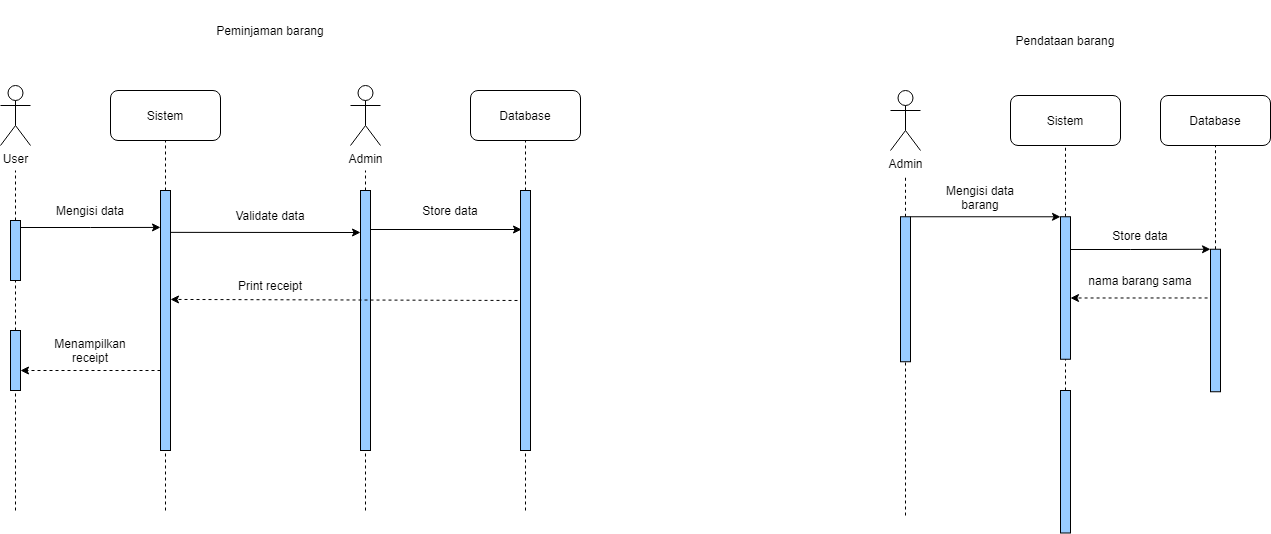

The diagram above was exported from draw.io. Its source (the exported page's mxGraphModel, read from the mxfile embedded in the PNG):
<mxGraphModel dx="1108" dy="729" grid="1" gridSize="10" guides="1" tooltips="1" connect="1" arrows="1" fold="1" page="1" pageScale="1" pageWidth="850" pageHeight="1100" math="0" shadow="0">
  <root>
    <mxCell id="0" />
    <mxCell id="1" parent="0" />
    <mxCell id="M0DDn6uH7ZLkz_s0IMAx-1" value="Peminjaman barang" style="text;html=1;strokeColor=none;fillColor=none;align=center;verticalAlign=middle;whiteSpace=wrap;rounded=0;" parent="1" vertex="1">
      <mxGeometry x="340" y="50" width="220" height="60" as="geometry" />
    </mxCell>
    <mxCell id="M0DDn6uH7ZLkz_s0IMAx-2" value="Pendataan barang" style="text;html=1;strokeColor=none;fillColor=none;align=center;verticalAlign=middle;whiteSpace=wrap;rounded=0;" parent="1" vertex="1">
      <mxGeometry x="1130" y="60" width="230" height="60" as="geometry" />
    </mxCell>
    <mxCell id="M0DDn6uH7ZLkz_s0IMAx-4" value="Sistem" style="rounded=1;whiteSpace=wrap;html=1;" vertex="1" parent="1">
      <mxGeometry x="290" y="140" width="110" height="50" as="geometry" />
    </mxCell>
    <mxCell id="M0DDn6uH7ZLkz_s0IMAx-5" value="Database" style="rounded=1;whiteSpace=wrap;html=1;" vertex="1" parent="1">
      <mxGeometry x="650" y="140" width="110" height="50" as="geometry" />
    </mxCell>
    <mxCell id="M0DDn6uH7ZLkz_s0IMAx-7" value="User" style="shape=umlActor;verticalLabelPosition=bottom;verticalAlign=top;html=1;outlineConnect=0;" vertex="1" parent="1">
      <mxGeometry x="180" y="135" width="30" height="60" as="geometry" />
    </mxCell>
    <mxCell id="M0DDn6uH7ZLkz_s0IMAx-8" value="Admin" style="shape=umlActor;verticalLabelPosition=bottom;verticalAlign=top;html=1;outlineConnect=0;" vertex="1" parent="1">
      <mxGeometry x="530" y="135" width="30" height="60" as="geometry" />
    </mxCell>
    <mxCell id="M0DDn6uH7ZLkz_s0IMAx-12" value="" style="endArrow=none;dashed=1;html=1;rounded=0;startArrow=none;" edge="1" parent="1" source="M0DDn6uH7ZLkz_s0IMAx-6">
      <mxGeometry width="50" height="50" relative="1" as="geometry">
        <mxPoint x="165" y="570" as="sourcePoint" />
        <mxPoint x="195" y="220" as="targetPoint" />
      </mxGeometry>
    </mxCell>
    <mxCell id="M0DDn6uH7ZLkz_s0IMAx-18" value="" style="endArrow=none;dashed=1;html=1;rounded=0;entryX=0.5;entryY=1;entryDx=0;entryDy=0;startArrow=none;" edge="1" parent="1" source="M0DDn6uH7ZLkz_s0IMAx-17">
      <mxGeometry width="50" height="50" relative="1" as="geometry">
        <mxPoint x="345" y="560" as="sourcePoint" />
        <mxPoint x="345" y="190" as="targetPoint" />
      </mxGeometry>
    </mxCell>
    <mxCell id="M0DDn6uH7ZLkz_s0IMAx-20" value="" style="endArrow=none;dashed=1;html=1;rounded=0;startArrow=none;" edge="1" parent="1" source="M0DDn6uH7ZLkz_s0IMAx-19">
      <mxGeometry width="50" height="50" relative="1" as="geometry">
        <mxPoint x="545" y="560" as="sourcePoint" />
        <mxPoint x="545" y="220" as="targetPoint" />
      </mxGeometry>
    </mxCell>
    <mxCell id="M0DDn6uH7ZLkz_s0IMAx-22" value="" style="endArrow=none;dashed=1;html=1;rounded=0;entryX=0.5;entryY=1;entryDx=0;entryDy=0;startArrow=none;" edge="1" parent="1" source="M0DDn6uH7ZLkz_s0IMAx-21" target="M0DDn6uH7ZLkz_s0IMAx-5">
      <mxGeometry width="50" height="50" relative="1" as="geometry">
        <mxPoint x="705" y="560" as="sourcePoint" />
        <mxPoint x="705" y="220" as="targetPoint" />
      </mxGeometry>
    </mxCell>
    <mxCell id="M0DDn6uH7ZLkz_s0IMAx-21" value="" style="rounded=0;whiteSpace=wrap;html=1;fillColor=#99CCFF;" vertex="1" parent="1">
      <mxGeometry x="700" y="240" width="10" height="260" as="geometry" />
    </mxCell>
    <mxCell id="M0DDn6uH7ZLkz_s0IMAx-31" value="" style="endArrow=none;dashed=1;html=1;rounded=0;entryX=0.5;entryY=1;entryDx=0;entryDy=0;" edge="1" parent="1" target="M0DDn6uH7ZLkz_s0IMAx-21">
      <mxGeometry width="50" height="50" relative="1" as="geometry">
        <mxPoint x="705" y="560" as="sourcePoint" />
        <mxPoint x="705" y="220" as="targetPoint" />
      </mxGeometry>
    </mxCell>
    <mxCell id="M0DDn6uH7ZLkz_s0IMAx-40" style="edgeStyle=orthogonalEdgeStyle;rounded=0;orthogonalLoop=1;jettySize=auto;html=1;entryX=0;entryY=0.142;entryDx=0;entryDy=0;entryPerimeter=0;" edge="1" parent="1" target="M0DDn6uH7ZLkz_s0IMAx-17">
      <mxGeometry relative="1" as="geometry">
        <mxPoint x="200" y="277" as="sourcePoint" />
        <mxPoint x="142" y="275.1" as="targetPoint" />
      </mxGeometry>
    </mxCell>
    <mxCell id="M0DDn6uH7ZLkz_s0IMAx-6" value="" style="rounded=0;whiteSpace=wrap;html=1;fillColor=#99CCFF;" vertex="1" parent="1">
      <mxGeometry x="190" y="270" width="10" height="60" as="geometry" />
    </mxCell>
    <mxCell id="M0DDn6uH7ZLkz_s0IMAx-32" value="" style="endArrow=none;dashed=1;html=1;rounded=0;startArrow=none;" edge="1" parent="1" source="M0DDn6uH7ZLkz_s0IMAx-53" target="M0DDn6uH7ZLkz_s0IMAx-6">
      <mxGeometry width="50" height="50" relative="1" as="geometry">
        <mxPoint x="165" y="570" as="sourcePoint" />
        <mxPoint x="165" y="230" as="targetPoint" />
      </mxGeometry>
    </mxCell>
    <mxCell id="M0DDn6uH7ZLkz_s0IMAx-17" value="" style="rounded=0;whiteSpace=wrap;html=1;fillColor=#99CCFF;" vertex="1" parent="1">
      <mxGeometry x="340" y="240" width="10" height="260" as="geometry" />
    </mxCell>
    <mxCell id="M0DDn6uH7ZLkz_s0IMAx-34" value="" style="endArrow=none;dashed=1;html=1;rounded=0;entryX=0.5;entryY=1;entryDx=0;entryDy=0;" edge="1" parent="1" target="M0DDn6uH7ZLkz_s0IMAx-17">
      <mxGeometry width="50" height="50" relative="1" as="geometry">
        <mxPoint x="345" y="560" as="sourcePoint" />
        <mxPoint x="345" y="190" as="targetPoint" />
      </mxGeometry>
    </mxCell>
    <mxCell id="M0DDn6uH7ZLkz_s0IMAx-19" value="" style="rounded=0;whiteSpace=wrap;html=1;fillColor=#99CCFF;" vertex="1" parent="1">
      <mxGeometry x="540" y="240" width="10" height="260" as="geometry" />
    </mxCell>
    <mxCell id="M0DDn6uH7ZLkz_s0IMAx-35" value="" style="endArrow=none;dashed=1;html=1;rounded=0;entryX=0.5;entryY=1;entryDx=0;entryDy=0;" edge="1" parent="1" target="M0DDn6uH7ZLkz_s0IMAx-19">
      <mxGeometry width="50" height="50" relative="1" as="geometry">
        <mxPoint x="545" y="560" as="sourcePoint" />
        <mxPoint x="545" y="190" as="targetPoint" />
      </mxGeometry>
    </mxCell>
    <mxCell id="M0DDn6uH7ZLkz_s0IMAx-38" value="Mengisi data" style="text;html=1;strokeColor=none;fillColor=none;align=center;verticalAlign=middle;whiteSpace=wrap;rounded=0;" vertex="1" parent="1">
      <mxGeometry x="220" y="250" width="100" height="20" as="geometry" />
    </mxCell>
    <mxCell id="M0DDn6uH7ZLkz_s0IMAx-46" value="" style="endArrow=classic;html=1;rounded=0;exitX=1;exitY=0.161;exitDx=0;exitDy=0;exitPerimeter=0;" edge="1" parent="1" source="M0DDn6uH7ZLkz_s0IMAx-17">
      <mxGeometry width="50" height="50" relative="1" as="geometry">
        <mxPoint x="358" y="280.94000000000005" as="sourcePoint" />
        <mxPoint x="540" y="282" as="targetPoint" />
      </mxGeometry>
    </mxCell>
    <mxCell id="M0DDn6uH7ZLkz_s0IMAx-47" value="Store data" style="text;html=1;strokeColor=none;fillColor=none;align=center;verticalAlign=middle;whiteSpace=wrap;rounded=0;" vertex="1" parent="1">
      <mxGeometry x="580" y="245" width="100" height="30" as="geometry" />
    </mxCell>
    <mxCell id="M0DDn6uH7ZLkz_s0IMAx-49" value="Validate data" style="text;html=1;strokeColor=none;fillColor=none;align=center;verticalAlign=middle;whiteSpace=wrap;rounded=0;" vertex="1" parent="1">
      <mxGeometry x="400" y="250" width="100" height="30" as="geometry" />
    </mxCell>
    <mxCell id="M0DDn6uH7ZLkz_s0IMAx-50" value="" style="endArrow=classic;html=1;rounded=0;entryX=0.1;entryY=0.15;entryDx=0;entryDy=0;entryPerimeter=0;exitX=1;exitY=0.15;exitDx=0;exitDy=0;exitPerimeter=0;" edge="1" parent="1" source="M0DDn6uH7ZLkz_s0IMAx-19" target="M0DDn6uH7ZLkz_s0IMAx-21">
      <mxGeometry width="50" height="50" relative="1" as="geometry">
        <mxPoint x="510" y="380" as="sourcePoint" />
        <mxPoint x="380" y="380" as="targetPoint" />
      </mxGeometry>
    </mxCell>
    <mxCell id="M0DDn6uH7ZLkz_s0IMAx-53" value="" style="rounded=0;whiteSpace=wrap;html=1;fillColor=#99CCFF;" vertex="1" parent="1">
      <mxGeometry x="190" y="380" width="10" height="60" as="geometry" />
    </mxCell>
    <mxCell id="uBPRzMccqw63Ukdd0Vsc-2" value="Sistem" style="rounded=1;whiteSpace=wrap;html=1;" vertex="1" parent="1">
      <mxGeometry x="1190" y="145" width="110" height="50" as="geometry" />
    </mxCell>
    <mxCell id="M0DDn6uH7ZLkz_s0IMAx-54" value="" style="endArrow=none;dashed=1;html=1;rounded=0;" edge="1" parent="1" target="M0DDn6uH7ZLkz_s0IMAx-53">
      <mxGeometry width="50" height="50" relative="1" as="geometry">
        <mxPoint x="195" y="560" as="sourcePoint" />
        <mxPoint x="165" y="330" as="targetPoint" />
      </mxGeometry>
    </mxCell>
    <mxCell id="uBPRzMccqw63Ukdd0Vsc-3" value="Database" style="rounded=1;whiteSpace=wrap;html=1;" vertex="1" parent="1">
      <mxGeometry x="1340" y="145" width="110" height="50" as="geometry" />
    </mxCell>
    <mxCell id="M0DDn6uH7ZLkz_s0IMAx-55" value="Print receipt" style="text;html=1;strokeColor=none;fillColor=none;align=center;verticalAlign=middle;whiteSpace=wrap;rounded=0;" vertex="1" parent="1">
      <mxGeometry x="400" y="320" width="100" height="30" as="geometry" />
    </mxCell>
    <mxCell id="M0DDn6uH7ZLkz_s0IMAx-56" value="" style="endArrow=classic;html=1;rounded=0;exitX=-0.3;exitY=0.423;exitDx=0;exitDy=0;exitPerimeter=0;dashed=1;entryX=1;entryY=0.419;entryDx=0;entryDy=0;entryPerimeter=0;" edge="1" parent="1" source="M0DDn6uH7ZLkz_s0IMAx-21" target="M0DDn6uH7ZLkz_s0IMAx-17">
      <mxGeometry width="50" height="50" relative="1" as="geometry">
        <mxPoint x="540" y="350" as="sourcePoint" />
        <mxPoint x="390" y="350.12" as="targetPoint" />
      </mxGeometry>
    </mxCell>
    <mxCell id="uBPRzMccqw63Ukdd0Vsc-5" value="Admin" style="shape=umlActor;verticalLabelPosition=bottom;verticalAlign=top;html=1;outlineConnect=0;" vertex="1" parent="1">
      <mxGeometry x="1070" y="140" width="30" height="60" as="geometry" />
    </mxCell>
    <mxCell id="M0DDn6uH7ZLkz_s0IMAx-59" value="Menampilkan receipt" style="text;html=1;strokeColor=none;fillColor=none;align=center;verticalAlign=middle;whiteSpace=wrap;rounded=0;" vertex="1" parent="1">
      <mxGeometry x="220" y="380" width="100" height="40" as="geometry" />
    </mxCell>
    <mxCell id="M0DDn6uH7ZLkz_s0IMAx-61" value="" style="endArrow=classic;html=1;rounded=0;dashed=1;" edge="1" parent="1">
      <mxGeometry width="50" height="50" relative="1" as="geometry">
        <mxPoint x="340" y="420" as="sourcePoint" />
        <mxPoint x="200" y="420" as="targetPoint" />
      </mxGeometry>
    </mxCell>
    <mxCell id="uBPRzMccqw63Ukdd0Vsc-7" value="" style="endArrow=none;dashed=1;html=1;rounded=0;startArrow=none;" edge="1" source="uBPRzMccqw63Ukdd0Vsc-15" parent="1">
      <mxGeometry width="50" height="50" relative="1" as="geometry">
        <mxPoint x="1085" y="565" as="sourcePoint" />
        <mxPoint x="1085" y="225" as="targetPoint" />
      </mxGeometry>
    </mxCell>
    <mxCell id="uBPRzMccqw63Ukdd0Vsc-8" value="" style="endArrow=none;dashed=1;html=1;rounded=0;entryX=0.5;entryY=1;entryDx=0;entryDy=0;startArrow=none;" edge="1" source="uBPRzMccqw63Ukdd0Vsc-17" target="uBPRzMccqw63Ukdd0Vsc-2" parent="1">
      <mxGeometry width="50" height="50" relative="1" as="geometry">
        <mxPoint x="1245" y="565" as="sourcePoint" />
        <mxPoint x="1095" y="235" as="targetPoint" />
        <Array as="points">
          <mxPoint x="1245" y="240" />
        </Array>
      </mxGeometry>
    </mxCell>
    <mxCell id="uBPRzMccqw63Ukdd0Vsc-9" value="" style="endArrow=none;dashed=1;html=1;rounded=0;entryX=0.5;entryY=1;entryDx=0;entryDy=0;startArrow=none;" edge="1" source="uBPRzMccqw63Ukdd0Vsc-40" parent="1">
      <mxGeometry width="50" height="50" relative="1" as="geometry">
        <mxPoint x="1394.9999999999995" y="370" as="sourcePoint" />
        <mxPoint x="1395" y="195" as="targetPoint" />
      </mxGeometry>
    </mxCell>
    <mxCell id="uBPRzMccqw63Ukdd0Vsc-14" style="edgeStyle=orthogonalEdgeStyle;rounded=0;orthogonalLoop=1;jettySize=auto;html=1;exitX=1;exitY=0;exitDx=0;exitDy=0;entryX=0;entryY=0;entryDx=0;entryDy=0;" edge="1" source="uBPRzMccqw63Ukdd0Vsc-15" target="uBPRzMccqw63Ukdd0Vsc-17" parent="1">
      <mxGeometry relative="1" as="geometry">
        <mxPoint x="1110" y="263.95" as="sourcePoint" />
        <mxPoint x="1220" y="240" as="targetPoint" />
        <Array as="points">
          <mxPoint x="1240" y="266" />
        </Array>
      </mxGeometry>
    </mxCell>
    <mxCell id="uBPRzMccqw63Ukdd0Vsc-15" value="" style="rounded=0;whiteSpace=wrap;html=1;fillColor=#99CCFF;" vertex="1" parent="1">
      <mxGeometry x="1080" y="266.25" width="10" height="145" as="geometry" />
    </mxCell>
    <mxCell id="uBPRzMccqw63Ukdd0Vsc-16" value="" style="endArrow=none;dashed=1;html=1;rounded=0;" edge="1" target="uBPRzMccqw63Ukdd0Vsc-15" parent="1">
      <mxGeometry width="50" height="50" relative="1" as="geometry">
        <mxPoint x="1085" y="564.9999999999998" as="sourcePoint" />
        <mxPoint x="1085" y="225" as="targetPoint" />
      </mxGeometry>
    </mxCell>
    <mxCell id="uBPRzMccqw63Ukdd0Vsc-17" value="" style="rounded=0;whiteSpace=wrap;html=1;fillColor=#99CCFF;" vertex="1" parent="1">
      <mxGeometry x="1240" y="266.25" width="10" height="142.5" as="geometry" />
    </mxCell>
    <mxCell id="uBPRzMccqw63Ukdd0Vsc-18" value="" style="endArrow=none;dashed=1;html=1;rounded=0;entryX=0.5;entryY=1;entryDx=0;entryDy=0;" edge="1" target="uBPRzMccqw63Ukdd0Vsc-17" parent="1" source="uBPRzMccqw63Ukdd0Vsc-37">
      <mxGeometry width="50" height="50" relative="1" as="geometry">
        <mxPoint x="1245" y="480" as="sourcePoint" />
        <mxPoint x="1245" y="195" as="targetPoint" />
        <Array as="points">
          <mxPoint x="1245" y="440" />
        </Array>
      </mxGeometry>
    </mxCell>
    <mxCell id="uBPRzMccqw63Ukdd0Vsc-23" value="Mengisi data barang" style="text;html=1;strokeColor=none;fillColor=none;align=center;verticalAlign=middle;whiteSpace=wrap;rounded=0;" vertex="1" parent="1">
      <mxGeometry x="1110" y="236.95" width="100" height="20" as="geometry" />
    </mxCell>
    <mxCell id="uBPRzMccqw63Ukdd0Vsc-32" style="edgeStyle=orthogonalEdgeStyle;rounded=0;orthogonalLoop=1;jettySize=auto;html=1;exitX=0.5;exitY=1;exitDx=0;exitDy=0;dashed=1;" edge="1" parent="1" source="uBPRzMccqw63Ukdd0Vsc-23" target="uBPRzMccqw63Ukdd0Vsc-23">
      <mxGeometry relative="1" as="geometry" />
    </mxCell>
    <mxCell id="uBPRzMccqw63Ukdd0Vsc-34" style="edgeStyle=orthogonalEdgeStyle;rounded=0;orthogonalLoop=1;jettySize=auto;html=1;entryX=0;entryY=0;entryDx=0;entryDy=0;" edge="1" parent="1" target="uBPRzMccqw63Ukdd0Vsc-40">
      <mxGeometry relative="1" as="geometry">
        <mxPoint x="1250" y="299" as="sourcePoint" />
        <mxPoint x="1385.5299999999997" y="449.5150000000001" as="targetPoint" />
        <Array as="points">
          <mxPoint x="1310" y="299" />
          <mxPoint x="1310" y="299" />
        </Array>
      </mxGeometry>
    </mxCell>
    <mxCell id="uBPRzMccqw63Ukdd0Vsc-35" value="Store data" style="text;html=1;strokeColor=none;fillColor=none;align=center;verticalAlign=middle;whiteSpace=wrap;rounded=0;" vertex="1" parent="1">
      <mxGeometry x="1270" y="274.99999999999994" width="100" height="20" as="geometry" />
    </mxCell>
    <mxCell id="uBPRzMccqw63Ukdd0Vsc-36" style="edgeStyle=orthogonalEdgeStyle;rounded=0;orthogonalLoop=1;jettySize=auto;html=1;exitX=0.5;exitY=1;exitDx=0;exitDy=0;dashed=1;" edge="1" source="uBPRzMccqw63Ukdd0Vsc-35" target="uBPRzMccqw63Ukdd0Vsc-35" parent="1">
      <mxGeometry relative="1" as="geometry" />
    </mxCell>
    <mxCell id="uBPRzMccqw63Ukdd0Vsc-37" value="" style="rounded=0;whiteSpace=wrap;html=1;fillColor=#99CCFF;" vertex="1" parent="1">
      <mxGeometry x="1240" y="440" width="10" height="142.5" as="geometry" />
    </mxCell>
    <mxCell id="uBPRzMccqw63Ukdd0Vsc-42" style="edgeStyle=orthogonalEdgeStyle;rounded=0;orthogonalLoop=1;jettySize=auto;html=1;exitX=0;exitY=0.25;exitDx=0;exitDy=0;entryX=1;entryY=0.5;entryDx=0;entryDy=0;dashed=1;" edge="1" parent="1">
      <mxGeometry relative="1" as="geometry">
        <mxPoint x="1389.9999999999995" y="344.375" as="sourcePoint" />
        <mxPoint x="1250" y="347.5" as="targetPoint" />
        <Array as="points">
          <mxPoint x="1390" y="348" />
        </Array>
      </mxGeometry>
    </mxCell>
    <mxCell id="uBPRzMccqw63Ukdd0Vsc-40" value="" style="rounded=0;whiteSpace=wrap;html=1;fillColor=#99CCFF;" vertex="1" parent="1">
      <mxGeometry x="1390" y="298.75" width="10" height="142.5" as="geometry" />
    </mxCell>
    <mxCell id="uBPRzMccqw63Ukdd0Vsc-43" value="nama barang sama" style="text;html=1;strokeColor=none;fillColor=none;align=center;verticalAlign=middle;whiteSpace=wrap;rounded=0;" vertex="1" parent="1">
      <mxGeometry x="1265" y="320" width="110" height="20" as="geometry" />
    </mxCell>
  </root>
</mxGraphModel>